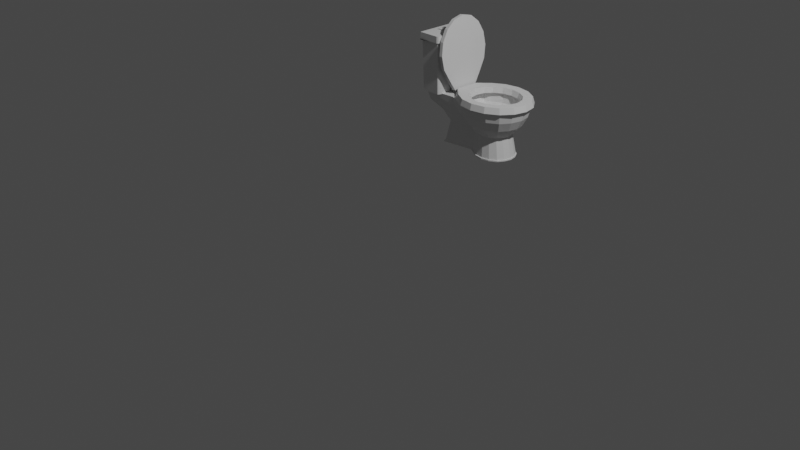 # Source: toilet.blend  (saved by Blender 2.93.21; exported with 4.5.12 LTS)
import bpy
from mathutils import Matrix  # noqa: F401  (used for matrix-valued properties, if any)

bpy.ops.wm.read_factory_settings(use_empty=True)
scene = bpy.context.scene
scene.name = 'Scene'

# ---- collections
col_collection = bpy.data.collections.new('Collection'); scene.collection.children.link(col_collection)

# ---- materials (node trees are filled in below, after node groups)
mat_toilet_seat = bpy.data.materials.new('toilet-seat')
mat_toilet_seat.use_transparent_shadow = False
mat_toilet = bpy.data.materials.new('toilet')
mat_toilet.use_transparent_shadow = False
mat_toilet_water = bpy.data.materials.new('toilet-water')
mat_toilet_water.use_transparent_shadow = False

# ---- material node trees
mat_toilet_seat.use_nodes = True; mat_toilet_seat.node_tree.nodes.clear()
_N = mat_toilet_seat.node_tree.nodes; _L = mat_toilet_seat.node_tree.links
n0 = _N.new('ShaderNodeOutputMaterial'); n0.name = 'Material Output'; n0.location = (300, 300)
n1 = _N.new('ShaderNodeBsdfPrincipled'); n1.name = 'Principled BSDF'; n1.location = (10, 300)
n1.distribution = 'GGX'
n1.subsurface_method = 'BURLEY'
n1.inputs[0].default_value = (0.2299, 0.2299, 0.2299, 1.0)
n1.inputs[2].default_value = 1.0
n1.inputs[3].default_value = 1.45
n1.inputs[27].default_value = (0.0, 0.0, 0.0, 1.0)
n1.inputs[28].default_value = 1.0
_L.new(n1.outputs[0], n0.inputs[0])
n0.is_active_output = True
mat_toilet.use_nodes = True; mat_toilet.node_tree.nodes.clear()
_N = mat_toilet.node_tree.nodes; _L = mat_toilet.node_tree.links
n0 = _N.new('ShaderNodeOutputMaterial'); n0.name = 'Material Output'; n0.location = (300, 300)
n1 = _N.new('ShaderNodeBsdfPrincipled'); n1.name = 'Principled BSDF'; n1.location = (10, 300)
n1.distribution = 'GGX'
n1.subsurface_method = 'BURLEY'
n1.inputs[2].default_value = 1.0
n1.inputs[3].default_value = 1.45
n1.inputs[27].default_value = (0.0, 0.0, 0.0, 1.0)
n1.inputs[28].default_value = 1.0
_L.new(n1.outputs[0], n0.inputs[0])
n0.is_active_output = True
mat_toilet_water.use_nodes = True; mat_toilet_water.node_tree.nodes.clear()
_N = mat_toilet_water.node_tree.nodes; _L = mat_toilet_water.node_tree.links
n0 = _N.new('ShaderNodeBsdfPrincipled'); n0.name = 'Principled BSDF'; n0.location = (10, 300)
n0.distribution = 'GGX'
n0.subsurface_method = 'BURLEY'
n0.inputs[0].default_value = (0.2412, 0.2178, 0.203, 1.0)
n0.inputs[2].default_value = 1.0
n0.inputs[3].default_value = 1.45
n0.inputs[27].default_value = (0.0, 0.0, 0.0, 1.0)
n0.inputs[28].default_value = 1.0
n1 = _N.new('ShaderNodeOutputMaterial'); n1.name = 'Material Output'; n1.location = (300, 300)
_L.new(n0.outputs[0], n1.inputs[0])
n1.is_active_output = True

# ---- world
world_world = bpy.data.worlds.new('World'); scene.world = world_world
world_world.use_nodes = True; world_world.node_tree.nodes.clear()
_N = world_world.node_tree.nodes; _L = world_world.node_tree.links
n0 = _N.new('ShaderNodeOutputWorld'); n0.name = 'World Output'; n0.location = (300, 300)
n1 = _N.new('ShaderNodeBackground'); n1.name = 'Background'; n1.location = (10, 300)
n1.inputs[0].default_value = (0.05088, 0.05088, 0.05088, 1.0)
_L.new(n1.outputs[0], n0.inputs[0])
n0.is_active_output = True
world_world.color = (0.05088, 0.05088, 0.05088)
world_world.use_sun_shadow = False
world_world.sun_shadow_jitter_overblur = 0.0

# ---- cameras
cam_camera = bpy.data.cameras.new('Camera')
cam_camera.clip_end = 100.0
cam_camera.ortho_scale = 7.314

# ---- lights
light_light = bpy.data.lights.new('Light', 'POINT')
light_light.transmission_factor = 0.0
light_light.energy = 1000.0
light_light.shadow_soft_size = 0.1
light_light.shadow_maximum_resolution = 0.006
light_light.use_absolute_resolution = True

# ---- meshes
me_cube_004 = bpy.data.meshes.new('Cube.004')
me_cube_004.from_pydata([(-1.0, -1.0, -1.0), (-1.0, -1.0, 1.0), (-1.0, 1.0, -1.0), (-1.0, 1.0, 1.0), (1.0, -1.0, -1.0), (1.0, -1.0, 1.0), (1.0, 1.0, -1.0), (1.0, 1.0, 1.0), (-1.0, 1.579, -1.0), (-1.0, 1.579, 1.0), (-1.0, 14.6, -1.0), (-1.0, 14.6, 1.0), (1.0, 1.579, -1.0), (1.0, 1.579, 1.0), (1.0, 14.6, -1.0), (1.0, 14.6, 1.0), (-10.67, 0.0681, 30.3), (-10.67, 0.0681, 32.63), (-10.67, 6.449, 30.3), (-10.67, 6.449, 32.63), (-8.949, 0.0681, 30.3), (-8.949, 0.0681, 32.63), (-8.949, 6.449, 30.3), (-8.949, 6.449, 32.63), (-10.67, 3.259, 30.3), (-10.67, 3.259, 32.63), (-8.949, 3.259, 30.3), (-8.949, 3.259, 32.63), (-12.27, -9.777, -2.008), (-12.58, -11.15, 28.03), (-12.27, 25.95, -2.008), (-12.58, 27.33, 28.03), (-4.327, -5.538, -2.008), (-5.16, -9.968, -2.008), (-4.343, -6.362, -2.008), (-4.39, -7.163, -2.008), (-4.467, -7.911, -2.008), (-4.571, -8.576, -2.008), (-4.697, -9.133, -2.008), (-4.841, -9.561, -2.008), (-4.998, -9.843, -2.008), (-4.854, -11.34, 28.03), (-4.02, -6.912, 28.03), (-4.692, -11.22, 28.03), (-4.535, -10.94, 28.03), (-4.391, -10.51, 28.03), (-4.265, -9.951, 28.03), (-4.161, -9.286, 28.03), (-4.084, -8.538, 28.03), (-4.036, -7.737, 28.03), (-5.16, 26.15, -2.008), (-4.327, 21.72, -2.008), (-4.998, 26.02, -2.008), (-4.841, 25.74, -2.008), (-4.697, 25.31, -2.008), (-4.571, 24.75, -2.008), (-4.467, 24.09, -2.008), (-4.39, 23.34, -2.008), (-4.343, 22.54, -2.008), (-4.02, 23.09, 28.03), (-4.854, 27.52, 28.03), (-4.036, 23.91, 28.03), (-4.084, 24.72, 28.03), (-4.161, 25.46, 28.03), (-4.265, 26.13, 28.03), (-4.391, 26.69, 28.03), (-4.535, 27.11, 28.03), (-4.692, 27.39, 28.03), (-12.58, -13.45, 28.03), (-12.58, 29.62, 28.03), (-4.036, 23.91, 28.03), (-4.02, 23.09, 28.03), (-4.084, 24.72, 28.03), (-4.161, 25.46, 28.03), (-4.265, 26.13, 28.03), (-4.391, 26.69, 28.03), (-4.535, 27.11, 28.03), (-4.692, 27.39, 28.03), (-4.854, 27.52, 28.03), (-4.692, -11.22, 28.03), (-4.854, -11.34, 28.03), (-4.535, -10.94, 28.03), (-4.391, -10.51, 28.03), (-4.265, -9.951, 28.03), (-4.161, -9.286, 28.03), (-4.084, -8.538, 28.03), (-4.036, -7.737, 28.03), (-4.02, -6.912, 28.03), (-13.07, -12.14, 28.03), (-13.07, 28.32, 28.03), (-3.657, 24.72, 28.03), (-3.639, 23.86, 28.03), (-3.71, 25.57, 28.03), (-3.796, 26.35, 28.03), (-3.912, 27.05, 28.03), (-4.053, 27.64, 28.03), (-4.31, 28.09, 28.03), (-4.577, 28.38, 28.03), (-4.759, 28.51, 28.03), (-4.577, -12.2, 28.03), (-4.759, -12.34, 28.03), (-4.31, -11.91, 28.03), (-4.053, -11.46, 28.03), (-3.912, -10.87, 28.03), (-3.796, -10.17, 28.03), (-3.71, -9.389, 28.03), (-3.657, -8.546, 28.03), (-3.639, -7.68, 28.03), (-13.07, -12.14, 31.94), (-13.07, 28.32, 31.94), (-3.657, 24.72, 31.94), (-3.639, 23.86, 31.94), (-3.71, 25.57, 31.94), (-3.796, 26.35, 31.94), (-3.912, 27.05, 31.94), (-4.053, 27.64, 31.94), (-4.31, 28.09, 31.94), (-4.577, 28.38, 31.94), (-4.759, 28.51, 31.94), (-4.577, -12.2, 31.94), (-4.759, -12.34, 31.94), (-4.31, -11.91, 31.94), (-4.053, -11.46, 31.94), (-3.912, -10.87, 31.94), (-3.796, -10.17, 31.94), (-3.71, -9.389, 31.94), (-3.657, -8.546, 31.94), (-3.639, -7.68, 31.94), (-10.67, 9.607, 30.3), (-10.67, 9.607, 32.63), (-10.67, 15.99, 30.3), (-10.67, 15.99, 32.63), (-8.949, 9.607, 30.3), (-8.949, 9.607, 32.63), (-8.949, 15.99, 30.3), (-8.949, 15.99, 32.63), (14.95, 19.63, -19.92), (15.2, 25.77, -1.724), (17.62, 18.75, -19.92), (19.29, 24.43, -1.724), (19.89, 16.25, -19.92), (22.69, 20.67, -1.724), (21.07, 12.5, -19.92), (24.74, 14.99, -1.724), (21.6, 8.089, -19.92), (25.57, 8.089, -1.724), (21.07, 3.673, -19.92), (24.74, 1.186, -1.724), (19.89, -0.06989, -19.92), (22.69, -4.494, -1.724), (17.62, -2.571, -19.92), (19.29, -8.25, -1.724), (14.95, -3.449, -19.92), (15.2, -9.596, -1.724), (12.28, -2.571, -19.92), (10.88, -8.177, -1.724), (9.576, -0.0699, -19.92), (4.886, -3.418, -1.724), (7.236, 2.812, -19.92), (3.539, -2.519, -1.724), (1.942, 8.089, -1.724), (7.236, 13.37, -19.92), (3.539, 18.7, -1.724), (9.576, 16.25, -19.92), (4.886, 19.6, -1.724), (12.28, 18.75, -19.92), (10.88, 24.35, -1.724), (15.2, 25.95, -13.53), (19.33, 24.59, -13.53), (22.83, 20.72, -13.53), (24.85, 14.92, -13.53), (25.67, 8.089, -13.53), (24.85, 1.255, -13.53), (22.83, -4.539, -13.53), (19.33, -8.41, -13.53), (15.2, -9.77, -13.53), (11.06, -8.41, -13.53), (5.97, -3.558, -13.53), (3.478, -0.07896, -13.53), (3.478, 16.26, -13.53), (5.97, 19.74, -13.53), (11.06, 24.59, -13.53), (15.66, 21.38, -31.68), (18.74, 20.37, -31.68), (21.34, 17.48, -31.68), (22.76, 13.17, -31.68), (23.37, 8.089, -31.68), (22.76, 3.004, -31.68), (21.34, -1.307, -31.68), (18.74, -4.187, -31.68), (15.66, -5.199, -31.68), (12.58, -4.187, -31.68), (9.977, -1.307, -31.68), (7.174, 2.012, -31.57), (7.174, 14.17, -31.57), (9.977, 17.48, -31.68), (12.58, 20.37, -31.68), (15.2, 29.33, -7.879), (20.11, 27.72, -7.879), (24.28, 23.11, -7.879), (26.74, 16.22, -7.879), (27.72, 8.089, -7.879), (26.74, -0.04135, -7.879), (24.28, -6.934, -7.879), (20.11, -11.54, -7.879), (15.2, -13.16, -7.879), (10.28, -11.54, -7.879), (4.348, -6.934, -7.879), (1.844, -5.249, -7.879), (1.844, 21.43, -7.879), (4.348, 23.11, -7.879), (10.28, 27.72, -7.879), (-7.241, -0.07896, -13.53), (-4.715, 2.812, -19.92), (-4.263, 8.089, -19.92), (-13.18, 8.089, -1.724), (-12.04, -7.541, -1.724), (-8.063, 8.089, -13.53), (-4.715, 13.37, -19.92), (-12.04, 23.72, -1.724), (-7.241, 16.26, -13.53), (-10.94, -5.249, -7.879), (-11.92, 8.089, -7.879), (-10.94, 21.43, -7.879), (-5.384, -0.2934, -31.01), (-6.227, 8.089, -31.01), (-5.384, 16.47, -31.01), (15.59, 22.02, -31.8), (18.81, 20.96, -31.8), (21.55, 17.94, -31.8), (23.05, 13.42, -31.8), (23.69, 8.089, -31.8), (23.05, 2.758, -31.8), (21.55, -1.761, -31.8), (18.81, -4.781, -31.8), (15.59, -5.841, -31.8), (12.36, -4.781, -31.8), (9.631, -1.761, -31.8), (6.753, 1.718, -31.8), (6.753, 14.46, -31.8), (9.631, 17.94, -31.8), (12.36, 20.96, -31.8), (15.59, 22.02, -32.52), (18.81, 20.96, -32.52), (21.55, 17.94, -32.52), (23.05, 13.42, -32.52), (23.69, 8.089, -32.52), (23.05, 2.758, -32.52), (21.55, -1.761, -32.52), (18.81, -4.781, -32.52), (15.59, -5.841, -32.52), (12.36, -4.781, -32.52), (9.631, -1.761, -32.52), (6.753, 1.718, -32.52), (7.364, 8.089, -32.52), (6.753, 14.46, -32.52), (9.631, 17.94, -32.52), (12.36, 20.96, -32.52), (6.753, 1.718, -31.8), (6.112, 8.089, -31.53), (6.753, 14.46, -31.8), (6.753, 1.718, -32.52), (6.112, 8.089, -32.52), (6.753, 14.46, -32.52), (-5.826, -1.098, -31.8), (-6.467, 8.089, -31.8), (-5.826, 17.28, -31.8), (-5.826, -1.098, -32.52), (-6.467, 8.089, -32.52), (-5.826, 17.28, -32.52), (20.5, 29.27, -1.724), (15.2, 31.01, -1.724), (25.0, 24.3, -1.724), (27.68, 16.86, -1.724), (28.73, 8.089, -1.724), (27.68, -0.683, -1.724), (25.0, -8.119, -1.724), (20.5, -13.09, -1.724), (15.2, -14.83, -1.724), (9.891, -13.09, -1.724), (3.631, -8.119, -1.724), (0.9069, -6.302, -1.724), (-1.259, 8.089, -1.724), (0.9069, 22.48, -1.724), (3.631, 24.3, -1.724), (9.891, 29.27, -1.724), (16.64, 15.61, -11.23), (14.75, 16.23, -11.23), (18.2, 13.88, -11.23), (19.14, 11.27, -11.23), (19.53, 8.089, -11.23), (19.14, 4.91, -11.23), (18.2, 2.294, -11.23), (16.64, 0.5643, -11.23), (14.75, -0.05565, -11.23), (12.76, 0.5978, -11.23), (10.0, 2.79, -11.23), (9.383, 3.203, -11.23), (8.647, 8.089, -11.23), (9.383, 12.97, -11.23), (10.0, 13.39, -11.23), (12.76, 15.58, -11.23), (23.63, 1.923, -7.21), (21.8, -3.149, -7.21), (4.697, 17.56, -7.21), (5.899, 18.37, -7.21), (18.76, -6.504, -7.21), (11.25, 22.62, -7.21), (15.11, -7.706, -7.21), (15.11, 23.88, -7.21), (18.76, 22.68, -7.21), (11.25, -6.439, -7.21), (21.8, 19.33, -7.21), (5.899, -2.188, -7.21), (23.63, 14.25, -7.21), (4.697, -1.386, -7.21), (24.37, 8.089, -7.21), (3.27, 8.089, -7.21), (14.8, 31.35, 1.757), (20.26, 29.58, 1.757), (24.89, 24.54, 1.757), (27.98, 16.99, 1.757), (29.07, 8.089, 1.757), (27.98, -0.8131, 1.757), (24.89, -8.36, 1.757), (20.26, -13.4, 1.757), (14.8, -15.17, 1.757), (9.337, -13.4, 1.757), (4.707, -8.36, 1.757), (0.5606, -0.8131, 1.757), (0.5727, 8.089, 1.757), (0.5606, 16.99, 1.757), (4.707, 24.54, 1.757), (9.337, 29.58, 1.757), (18.82, 23.86, 1.537), (14.82, 25.16, 1.537), (22.22, 20.16, 1.537), (24.49, 14.62, 1.537), (25.29, 8.089, 1.537), (24.49, 1.557, 1.537), (22.22, -3.981, 1.537), (18.82, -7.681, 1.537), (14.82, -8.98, 1.537), (10.81, -7.681, 1.537), (7.465, -4.039, 1.537), (5.386, 1.454, 1.537), (4.576, 8.089, 1.537), (5.386, 14.72, 1.537), (7.465, 20.22, 1.537), (10.81, 23.86, 1.537), (14.81, 32.55, -1.774), (20.55, 30.68, -1.774), (25.42, 25.38, -1.774), (28.68, 17.45, -1.774), (29.82, 8.089, -1.774), (28.68, -1.271, -1.774), (25.42, -9.205, -1.774), (20.55, -14.51, -1.774), (14.81, -16.37, -1.774), (9.07, -14.51, -1.774), (4.202, -9.205, -1.774), (-0.195, -1.271, -1.774), (-0.1823, 8.089, -1.774), (-0.195, 17.45, -1.774), (4.202, 25.38, -1.774), (9.07, 30.68, -1.774), (18.45, 22.37, -1.554), (14.82, 23.55, -1.554), (21.53, 19.02, -1.554), (23.58, 14.0, -1.554), (24.31, 8.089, -1.554), (23.58, 2.173, -1.554), (21.53, -2.842, -1.554), (18.45, -6.194, -1.554), (14.82, -7.37, -1.554), (11.19, -6.194, -1.554), (8.163, -2.896, -1.554), (6.28, 2.08, -1.554), (5.547, 8.089, -1.554), (6.28, 14.1, -1.554), (8.163, 19.07, -1.554), (11.19, 22.37, -1.554), (-2.805, 29.05, 21.44), (-3.206, 27.45, 29.11), (-3.545, 22.91, 35.62), (-3.772, 16.11, 39.96), (-3.852, 8.089, 41.49), (-3.772, 0.06746, 39.96), (-3.545, -6.733, 35.62), (-3.206, -11.28, 29.11), (-2.805, -12.87, 21.44), (-2.405, -11.28, 13.77), (-2.065, -6.733, 7.262), (-1.708, -1.627, 0.4175), (-1.708, 17.8, 0.4175), (-2.065, 22.91, 7.262), (-2.405, 27.45, 13.77), (-1.464, 29.05, 21.6), (-1.865, 27.45, 29.27), (-2.204, 22.91, 35.78), (-2.431, 16.11, 40.12), (-2.511, 8.089, 41.65), (-2.431, 0.06746, 40.12), (-2.204, -6.733, 35.78), (-1.865, -11.28, 29.27), (-1.464, -12.87, 21.6), (-1.064, -11.28, 13.93), (-0.7244, -6.733, 7.422), (-0.3672, -1.627, 0.5777), (-0.3672, 17.8, 0.5777), (-0.7244, 22.91, 7.422), (-1.064, 27.45, 13.93), (-1.0, 15.07, -1.0), (-1.0, 15.07, 1.0), (-1.0, 17.07, -1.0), (-1.0, 17.07, 1.0), (1.0, 15.07, -1.0), (1.0, 15.07, 1.0), (1.0, 17.07, -1.0), (1.0, 17.07, 1.0)], [], [(0, 1, 3, 2), (2, 3, 7, 6), (6, 7, 5, 4), (4, 5, 1, 0), (2, 6, 4, 0), (7, 3, 1, 5), (8, 9, 11, 10), (10, 11, 15, 14), (14, 15, 13, 12), (12, 13, 9, 8), (10, 14, 12, 8), (15, 11, 9, 13), (24, 25, 19, 18), (18, 19, 23, 22), (26, 27, 21, 20), (20, 21, 17, 16), (24, 26, 20, 16), (27, 25, 17, 21), (23, 19, 25, 27), (18, 22, 26, 24), (22, 23, 27, 26), (16, 17, 25, 24), (28, 29, 31, 30), (33, 41, 29, 28), (47, 48, 85, 84), (51, 59, 42, 32), (30, 31, 60, 50), (59, 51, 58, 61), (61, 58, 57, 62), (62, 57, 56, 63), (63, 56, 55, 64), (64, 55, 54, 65), (65, 54, 53, 66), (66, 53, 52, 67), (67, 52, 50, 60), (41, 33, 40, 43), (43, 40, 39, 44), (44, 39, 38, 45), (45, 38, 37, 46), (46, 37, 36, 47), (47, 36, 35, 48), (48, 35, 34, 49), (49, 34, 32, 42), (30, 50, 52, 53, 54, 55, 56, 57, 58, 51, 32, 34, 35, 36, 37, 38, 39, 40, 33, 28), (81, 82, 102, 101), (61, 62, 72, 70), (66, 67, 77, 76), (31, 29, 68, 69), (45, 46, 83, 82), (64, 65, 75, 74), (43, 44, 81, 79), (48, 49, 86, 85), (62, 63, 73, 72), (67, 60, 78, 77), (59, 61, 70, 71), (46, 47, 84, 83), (42, 59, 71, 87), (65, 66, 76, 75), (29, 41, 80, 68), (44, 45, 82, 81), (49, 42, 87, 86), (63, 64, 74, 73), (41, 43, 79, 80), (60, 31, 69, 78), (104, 105, 125, 124), (73, 74, 94, 93), (78, 69, 89, 98), (82, 83, 103, 102), (74, 75, 95, 94), (83, 84, 104, 103), (75, 76, 96, 95), (84, 85, 105, 104), (76, 77, 97, 96), (69, 68, 88, 89), (85, 86, 106, 105), (77, 78, 98, 97), (71, 70, 90, 91), (86, 87, 107, 106), (80, 79, 99, 100), (70, 72, 92, 90), (87, 71, 91, 107), (79, 81, 101, 99), (72, 73, 93, 92), (68, 80, 100, 88), (111, 110, 112, 113, 114, 115, 116, 117, 118, 109, 108, 120, 119, 121, 122, 123, 124, 125, 126, 127), (96, 97, 117, 116), (89, 88, 108, 109), (105, 106, 126, 125), (97, 98, 118, 117), (91, 90, 110, 111), (106, 107, 127, 126), (100, 99, 119, 120), (90, 92, 112, 110), (107, 91, 111, 127), (99, 101, 121, 119), (92, 93, 113, 112), (88, 100, 120, 108), (101, 102, 122, 121), (93, 94, 114, 113), (98, 89, 109, 118), (102, 103, 123, 122), (94, 95, 115, 114), (103, 104, 124, 123), (95, 96, 116, 115), (128, 129, 131, 130), (130, 131, 135, 134), (134, 135, 133, 132), (132, 133, 129, 128), (130, 134, 132, 128), (135, 131, 129, 133), (197, 271, 270, 198), (198, 270, 272, 199), (199, 272, 273, 200), (200, 273, 274, 201), (201, 274, 275, 202), (202, 275, 276, 203), (203, 276, 277, 204), (204, 277, 278, 205), (205, 278, 279, 206), (206, 279, 280, 207), (207, 280, 281, 208), (179, 161, 218, 220), (161, 194, 226, 218), (209, 283, 284, 210), (303, 302, 291, 292), (210, 284, 285, 211), (211, 285, 271, 197), (146, 148, 188, 187), (165, 181, 167, 136), (163, 180, 181, 165), (161, 179, 180, 163), (178, 208, 221, 212), (281, 282, 215, 216), (156, 177, 178, 158), (154, 176, 177, 156), (152, 175, 176, 154), (150, 174, 175, 152), (148, 173, 174, 150), (146, 172, 173, 148), (144, 171, 172, 146), (142, 170, 171, 144), (140, 169, 170, 142), (138, 168, 169, 140), (136, 167, 168, 138), (156, 158, 193, 192), (165, 136, 182, 196), (142, 144, 186, 185), (152, 154, 191, 190), (161, 163, 195, 194), (138, 140, 184, 183), (148, 150, 189, 188), (282, 283, 219, 215), (144, 146, 187, 186), (154, 156, 192, 191), (163, 165, 196, 195), (140, 142, 185, 184), (150, 152, 190, 189), (136, 138, 183, 182), (208, 281, 216, 221), (181, 211, 197, 167), (180, 210, 211, 181), (179, 209, 210, 180), (209, 179, 220, 223), (177, 207, 208, 178), (176, 206, 207, 177), (175, 205, 206, 176), (174, 204, 205, 175), (173, 203, 204, 174), (172, 202, 203, 173), (171, 201, 202, 172), (170, 200, 201, 171), (169, 199, 200, 170), (168, 198, 199, 169), (167, 197, 198, 168), (221, 216, 215, 222), (222, 215, 219, 223), (214, 217, 220, 218), (213, 212, 217, 214), (213, 214, 225, 224), (214, 218, 226, 225), (217, 222, 223, 220), (212, 221, 222, 217), (158, 178, 212, 213), (283, 209, 223, 219), (193, 158, 213, 224), (232, 233, 248, 247), (187, 188, 233, 232), (194, 195, 240, 239), (188, 189, 234, 233), (195, 196, 241, 240), (189, 190, 235, 234), (182, 183, 228, 227), (196, 182, 227, 241), (190, 191, 236, 235), (183, 184, 229, 228), (191, 192, 237, 236), (184, 185, 230, 229), (192, 193, 238, 237), (185, 186, 231, 230), (186, 187, 232, 231), (242, 243, 244, 245, 246, 247, 248, 249, 250, 251, 252, 253, 254, 255, 256, 257), (239, 240, 256, 255), (233, 234, 249, 248), (240, 241, 257, 256), (234, 235, 250, 249), (227, 228, 243, 242), (241, 227, 242, 257), (235, 236, 251, 250), (228, 229, 244, 243), (236, 237, 252, 251), (229, 230, 245, 244), (237, 238, 253, 252), (230, 231, 246, 245), (231, 232, 247, 246), (158, 161, 194, 193), (225, 226, 194, 193, 224), (259, 260, 266, 265), (255, 254, 262, 263), (254, 253, 261, 262), (264, 265, 268, 267), (265, 266, 269, 268), (262, 261, 267, 268), (258, 259, 265, 264), (263, 262, 268, 269), (239, 255, 263, 269, 266, 260), (258, 264, 267, 261, 253, 238), (258, 193, 224, 264), (224, 264, 265, 225), (225, 265, 266, 226), (266, 226, 194, 239, 260), (137, 139, 270, 271), (139, 141, 272, 270), (141, 143, 273, 272), (143, 145, 274, 273), (145, 147, 275, 274), (147, 149, 276, 275), (149, 151, 277, 276), (151, 153, 278, 277), (153, 155, 279, 278), (155, 157, 280, 279), (157, 159, 281, 280), (159, 160, 282, 281), (160, 162, 283, 282), (162, 164, 284, 283), (164, 166, 285, 284), (166, 137, 271, 285), (286, 287, 301, 300, 299, 298, 297, 296, 295, 294, 293, 292, 291, 290, 289, 288), (305, 304, 299, 300), (306, 303, 292, 293), (307, 305, 300, 301), (308, 306, 293, 294), (310, 309, 287, 286), (309, 307, 301, 287), (311, 308, 294, 295), (312, 310, 286, 288), (313, 311, 295, 296), (314, 312, 288, 289), (315, 313, 296, 297), (316, 314, 289, 290), (317, 315, 297, 298), (302, 316, 290, 291), (304, 317, 298, 299), (162, 160, 317, 304), (147, 145, 316, 302), (160, 159, 315, 317), (145, 143, 314, 316), (159, 157, 313, 315), (143, 141, 312, 314), (157, 155, 311, 313), (141, 139, 310, 312), (155, 153, 308, 311), (137, 166, 307, 309), (139, 137, 309, 310), (153, 151, 306, 308), (166, 164, 305, 307), (151, 149, 303, 306), (164, 162, 304, 305), (149, 147, 302, 303), (335, 334, 319, 318), (334, 336, 320, 319), (336, 337, 321, 320), (337, 338, 322, 321), (338, 339, 323, 322), (339, 340, 324, 323), (340, 341, 325, 324), (341, 342, 326, 325), (342, 343, 327, 326), (343, 344, 328, 327), (344, 345, 329, 328), (345, 346, 330, 329), (346, 347, 331, 330), (347, 348, 332, 331), (348, 349, 333, 332), (349, 335, 318, 333), (367, 350, 351, 366), (366, 351, 352, 368), (368, 352, 353, 369), (369, 353, 354, 370), (370, 354, 355, 371), (371, 355, 356, 372), (372, 356, 357, 373), (373, 357, 358, 374), (374, 358, 359, 375), (375, 359, 360, 376), (376, 360, 361, 377), (377, 361, 362, 378), (378, 362, 363, 379), (379, 363, 364, 380), (380, 364, 365, 381), (381, 365, 350, 367), (334, 335, 367, 366), (336, 334, 366, 368), (337, 336, 368, 369), (338, 337, 369, 370), (339, 338, 370, 371), (340, 339, 371, 372), (341, 340, 372, 373), (342, 341, 373, 374), (343, 342, 374, 375), (344, 343, 375, 376), (345, 344, 376, 377), (346, 345, 377, 378), (347, 346, 378, 379), (348, 347, 379, 380), (349, 348, 380, 381), (335, 349, 381, 367), (318, 319, 351, 350), (319, 320, 352, 351), (320, 321, 353, 352), (321, 322, 354, 353), (322, 323, 355, 354), (323, 324, 356, 355), (324, 325, 357, 356), (325, 326, 358, 357), (326, 327, 359, 358), (327, 328, 360, 359), (328, 329, 361, 360), (329, 330, 362, 361), (330, 331, 363, 362), (331, 332, 364, 363), (332, 333, 365, 364), (333, 318, 350, 365), (383, 382, 396, 395, 394, 393, 392, 391, 390, 389, 388, 387, 386, 385, 384), (398, 399, 400, 401, 402, 403, 404, 405, 406, 407, 408, 409, 410, 411, 397), (382, 383, 398, 397), (383, 384, 399, 398), (384, 385, 400, 399), (385, 386, 401, 400), (386, 387, 402, 401), (387, 388, 403, 402), (388, 389, 404, 403), (389, 390, 405, 404), (390, 391, 406, 405), (391, 392, 407, 406), (392, 393, 408, 407), (394, 395, 410, 409), (395, 396, 411, 410), (396, 382, 397, 411), (393, 394, 409, 408), (412, 413, 415, 414), (414, 415, 419, 418), (418, 419, 417, 416), (416, 417, 413, 412), (414, 418, 416, 412), (419, 415, 413, 417)])
me_cube_004.polygons.foreach_set('material_index', [0, 0, 0, 0, 0, 0, 0, 0, 0, 0, 0, 0, 0, 0, 1, 1, 1, 1, 0, 0, 0, 1, 1, 1, 1, 1, 1, 1, 1, 1, 1, 1, 1, 1, 1, 1, 1, 1, 1, 1, 1, 1, 1, 1, 1, 1, 1, 1, 1, 1, 1, 1, 1, 1, 1, 1, 1, 1, 1, 1, 1, 1, 1, 1, 1, 1, 1, 1, 1, 1, 1, 1, 1, 1, 1, 1, 1, 1, 1, 1, 1, 1, 1, 1, 1, 1, 1, 1, 1, 1, 1, 1, 1, 1, 1, 1, 1, 1, 1, 1, 1, 1, 1, 1, 0, 0, 0, 0, 0, 0, 1, 1, 1, 1, 1, 1, 1, 1, 1, 1, 1, 1, 1, 1, 1, 1, 1, 1, 1, 1, 1, 1, 1, 1, 1, 1, 1, 1, 1, 1, 1, 1, 1, 1, 1, 1, 1, 1, 1, 1, 1, 1, 1, 1, 1, 1, 1, 1, 1, 1, 1, 1, 1, 1, 1, 1, 1, 1, 1, 1, 1, 1, 1, 1, 1, 1, 1, 1, 1, 1, 1, 1, 1, 1, 1, 1, 1, 1, 1, 1, 1, 1, 1, 1, 1, 1, 1, 1, 1, 1, 1, 1, 1, 1, 1, 1, 1, 1, 1, 1, 1, 1, 1, 1, 1, 1, 1, 1, 1, 1, 1, 1, 1, 1, 1, 1, 1, 1, 1, 1, 1, 1, 1, 1, 1, 1, 1, 1, 1, 1, 1, 1, 1, 1, 1, 1, 2, 1, 1, 1, 1, 1, 1, 1, 1, 1, 1, 1, 1, 1, 1, 1, 1, 1, 1, 1, 1, 1, 1, 1, 1, 1, 1, 1, 1, 1, 1, 1, 1, 1, 1, 1, 1, 1, 1, 1, 1, 1, 1, 1, 1, 1, 1, 1, 1, 1, 1, 1, 1, 1, 1, 1, 1, 1, 1, 1, 1, 1, 1, 1, 1, 1, 1, 1, 1, 1, 1, 1, 1, 1, 1, 1, 1, 1, 1, 1, 1, 1, 1, 1, 1, 1, 1, 1, 1, 1, 1, 1, 1, 1, 1, 1, 1, 1, 1, 1, 1, 1, 1, 1, 1, 1, 1, 1, 1, 1, 1, 1, 1, 0, 0, 0, 0, 0, 0])
_uv = me_cube_004.uv_layers.new(name='UVMap')
_uv.uv.foreach_set('vector', [0.375, 0.0, 0.625, 0.0, 0.625, 0.25, 0.375, 0.25, 0.375, 0.25, 0.625, 0.25, 0.625, 0.5, 0.375, 0.5, 0.375, 0.5, 0.625, 0.5, 0.625, 0.75, 0.375, 0.75, 0.375, 0.75, 0.625, 0.75, 0.625, 1.0, 0.375, 1.0, 0.125, 0.5, 0.375, 0.5, 0.375, 0.75, 0.125, 0.75, 0.625, 0.5, 0.875, 0.5, 0.875, 0.75, 0.625, 0.75, 0.375, 0.0, 0.625, 0.0, 0.625, 0.25, 0.375, 0.25, 0.375, 0.25, 0.625, 0.25, 0.625, 0.5, 0.375, 0.5, 0.375, 0.5, 0.625, 0.5, 0.625, 0.75, 0.375, 0.75, 0.375, 0.75, 0.625, 0.75, 0.625, 1.0, 0.375, 1.0, 0.125, 0.5, 0.375, 0.5, 0.375, 0.75, 0.125, 0.75, 0.625, 0.5, 0.875, 0.5, 0.875, 0.75, 0.625, 0.75, 0.375, 0.125, 0.625, 0.125, 0.625, 0.25, 0.375, 0.25, 0.375, 0.25, 0.625, 0.25, 0.625, 0.5, 0.375, 0.5, 0.375, 0.625, 0.625, 0.625, 0.625, 0.75, 0.375, 0.75, 0.375, 0.75, 0.625, 0.75, 0.625, 1.0, 0.375, 1.0, 0.125, 0.625, 0.375, 0.625, 0.375, 0.75, 0.125, 0.75, 0.625, 0.625, 0.875, 0.625, 0.875, 0.75, 0.625, 0.75, 0.625, 0.5, 0.875, 0.5, 0.875, 0.625, 0.625, 0.625, 0.125, 0.5, 0.375, 0.5, 0.375, 0.625, 0.125, 0.625, 0.375, 0.5, 0.625, 0.5, 0.625, 0.625, 0.375, 0.625, 0.375, 0.0, 0.625, 0.0, 0.625, 0.125, 0.375, 0.125, 0.375, 0.0, 0.625, 0.0, 0.625, 0.25, 0.375, 0.25, 0.375, 0.7762, 0.625, 0.7744, 0.625, 1.0, 0.375, 1.0, 0.6248, 0.7381, 0.6249, 0.7332, 0.6249, 0.7332, 0.6248, 0.7381, 0.375, 0.5295, 0.625, 0.5274, 0.625, 0.7226, 0.375, 0.7205, 0.375, 0.25, 0.625, 0.25, 0.625, 0.4756, 0.375, 0.4738, 0.625, 0.5274, 0.375, 0.5295, 0.375, 0.5237, 0.625, 0.522, 0.625, 0.522, 0.375, 0.5237, 0.3749, 0.5181, 0.6249, 0.5168, 0.6249, 0.5168, 0.3749, 0.5181, 0.3748, 0.5128, 0.6248, 0.5119, 0.6248, 0.5119, 0.3748, 0.5128, 0.375, 0.5, 0.6245, 0.5, 0.6245, 0.5, 0.375, 0.5, 0.3748, 0.4886, 0.6248, 0.4894, 0.6248, 0.4894, 0.3748, 0.4886, 0.3749, 0.4839, 0.6249, 0.4851, 0.6249, 0.4851, 0.3749, 0.4839, 0.375, 0.4789, 0.625, 0.4804, 0.625, 0.4804, 0.375, 0.4789, 0.375, 0.4738, 0.625, 0.4756, 0.625, 0.7744, 0.375, 0.7762, 0.375, 0.7711, 0.625, 0.7696, 0.625, 0.7696, 0.375, 0.7711, 0.3749, 0.7661, 0.6249, 0.7649, 0.6249, 0.7649, 0.3749, 0.7661, 0.3748, 0.7614, 0.6248, 0.7606, 0.6248, 0.7606, 0.3748, 0.7614, 0.375, 0.75, 0.6245, 0.75, 0.6245, 0.75, 0.375, 0.75, 0.3748, 0.7372, 0.6248, 0.7381, 0.6248, 0.7381, 0.3748, 0.7372, 0.3749, 0.7319, 0.6249, 0.7332, 0.6249, 0.7332, 0.3749, 0.7319, 0.375, 0.7263, 0.625, 0.728, 0.625, 0.728, 0.375, 0.7263, 0.375, 0.7205, 0.625, 0.7226, 0.125, 0.5, 0.3488, 0.5, 0.3539, 0.5005, 0.3588, 0.5022, 0.3633, 0.5048, 0.3673, 0.5084, 0.3706, 0.5129, 0.373, 0.5181, 0.3745, 0.5237, 0.375, 0.5295, 0.375, 0.7205, 0.3745, 0.7263, 0.373, 0.7319, 0.3706, 0.7371, 0.3673, 0.7416, 0.3633, 0.7452, 0.3588, 0.7478, 0.3539, 0.7495, 0.3488, 0.75, 0.125, 0.75, 0.6249, 0.7649, 0.6248, 0.7606, 0.6248, 0.7606, 0.6249, 0.7649, 0.625, 0.522, 0.6249, 0.5168, 0.6249, 0.5168, 0.625, 0.522, 0.6249, 0.4851, 0.625, 0.4804, 0.625, 0.4804, 0.6249, 0.4851, 0.625, 0.25, 0.625, 0.0, 0.625, 0.0, 0.625, 0.25, 0.6248, 0.7606, 0.6245, 0.75, 0.6245, 0.75, 0.6248, 0.7606, 0.6245, 0.5, 0.6248, 0.4894, 0.6248, 0.4894, 0.6245, 0.5, 0.625, 0.7696, 0.6249, 0.7649, 0.6249, 0.7649, 0.625, 0.7696, 0.6249, 0.7332, 0.625, 0.728, 0.625, 0.728, 0.6249, 0.7332, 0.6249, 0.5168, 0.6248, 0.5119, 0.6248, 0.5119, 0.6249, 0.5168, 0.625, 0.4804, 0.625, 0.4756, 0.625, 0.4756, 0.625, 0.4804, 0.625, 0.5274, 0.625, 0.522, 0.625, 0.522, 0.625, 0.5274, 0.6245, 0.75, 0.6248, 0.7381, 0.6248, 0.7381, 0.6245, 0.75, 0.625, 0.7226, 0.625, 0.5274, 0.625, 0.5274, 0.625, 0.7226, 0.6248, 0.4894, 0.6249, 0.4851, 0.6249, 0.4851, 0.6248, 0.4894, 0.625, 1.0, 0.625, 0.7744, 0.625, 0.7744, 0.625, 1.0, 0.6249, 0.7649, 0.6248, 0.7606, 0.6248, 0.7606, 0.6249, 0.7649, 0.625, 0.728, 0.625, 0.7226, 0.625, 0.7226, 0.625, 0.728, 0.6248, 0.5119, 0.6245, 0.5, 0.6245, 0.5, 0.6248, 0.5119, 0.625, 0.7744, 0.625, 0.7696, 0.625, 0.7696, 0.625, 0.7744, 0.625, 0.4756, 0.625, 0.25, 0.625, 0.25, 0.625, 0.4756, 0.6248, 0.7381, 0.6249, 0.7332, 0.6249, 0.7332, 0.6248, 0.7381, 0.6248, 0.5119, 0.6245, 0.5, 0.6245, 0.5, 0.6248, 0.5119, 0.625, 0.4756, 0.625, 0.25, 0.625, 0.25, 0.625, 0.4756, 0.6248, 0.7606, 0.6245, 0.75, 0.6245, 0.75, 0.6248, 0.7606, 0.6245, 0.5, 0.6248, 0.4894, 0.6248, 0.4894, 0.6245, 0.5, 0.6245, 0.75, 0.6248, 0.7381, 0.6248, 0.7381, 0.6245, 0.75, 0.6248, 0.4894, 0.6249, 0.4851, 0.6249, 0.4851, 0.6248, 0.4894, 0.6248, 0.7381, 0.6249, 0.7332, 0.6249, 0.7332, 0.6248, 0.7381, 0.6249, 0.4851, 0.625, 0.4804, 0.625, 0.4804, 0.6249, 0.4851, 0.625, 0.25, 0.625, 0.0, 0.625, 0.0, 0.625, 0.25, 0.6249, 0.7332, 0.625, 0.728, 0.625, 0.728, 0.6249, 0.7332, 0.625, 0.4804, 0.625, 0.4756, 0.625, 0.4756, 0.625, 0.4804, 0.625, 0.5274, 0.625, 0.522, 0.625, 0.522, 0.625, 0.5274, 0.625, 0.728, 0.625, 0.7226, 0.625, 0.7226, 0.625, 0.728, 0.625, 0.7744, 0.625, 0.7696, 0.625, 0.7696, 0.625, 0.7744, 0.625, 0.522, 0.6249, 0.5168, 0.6249, 0.5168, 0.625, 0.522, 0.625, 0.7226, 0.625, 0.5274, 0.625, 0.5274, 0.625, 0.7226, 0.625, 0.7696, 0.6249, 0.7649, 0.6249, 0.7649, 0.625, 0.7696, 0.6249, 0.5168, 0.6248, 0.5119, 0.6248, 0.5119, 0.6249, 0.5168, 0.625, 1.0, 0.625, 0.7744, 0.625, 0.7744, 0.625, 1.0, 0.625, 0.5274, 0.6255, 0.522, 0.6269, 0.5168, 0.6291, 0.512, 0.6321, 0.5078, 0.6358, 0.5045, 0.64, 0.502, 0.6446, 0.5005, 0.6494, 0.5, 0.875, 0.5, 0.875, 0.75, 0.6494, 0.75, 0.6446, 0.7495, 0.64, 0.748, 0.6358, 0.7455, 0.6321, 0.7422, 0.6291, 0.738, 0.6269, 0.7332, 0.6255, 0.728, 0.625, 0.7226, 0.6249, 0.4851, 0.625, 0.4804, 0.625, 0.4804, 0.6249, 0.4851, 0.625, 0.25, 0.625, 0.0, 0.625, 0.0, 0.625, 0.25, 0.6249, 0.7332, 0.625, 0.728, 0.625, 0.728, 0.6249, 0.7332, 0.625, 0.4804, 0.625, 0.4756, 0.625, 0.4756, 0.625, 0.4804, 0.625, 0.5274, 0.625, 0.522, 0.625, 0.522, 0.625, 0.5274, 0.625, 0.728, 0.625, 0.7226, 0.625, 0.7226, 0.625, 0.728, 0.625, 0.7744, 0.625, 0.7696, 0.625, 0.7696, 0.625, 0.7744, 0.625, 0.522, 0.6249, 0.5168, 0.6249, 0.5168, 0.625, 0.522, 0.625, 0.7226, 0.625, 0.5274, 0.625, 0.5274, 0.625, 0.7226, 0.625, 0.7696, 0.6249, 0.7649, 0.6249, 0.7649, 0.625, 0.7696, 0.6249, 0.5168, 0.6248, 0.5119, 0.6248, 0.5119, 0.6249, 0.5168, 0.625, 1.0, 0.625, 0.7744, 0.625, 0.7744, 0.625, 1.0, 0.6249, 0.7649, 0.6248, 0.7606, 0.6248, 0.7606, 0.6249, 0.7649, 0.6248, 0.5119, 0.6245, 0.5, 0.6245, 0.5, 0.6248, 0.5119, 0.625, 0.4756, 0.625, 0.25, 0.625, 0.25, 0.625, 0.4756, 0.6248, 0.7606, 0.6245, 0.75, 0.6245, 0.75, 0.6248, 0.7606, 0.6245, 0.5, 0.6248, 0.4894, 0.6248, 0.4894, 0.6245, 0.5, 0.6245, 0.75, 0.6248, 0.7381, 0.6248, 0.7381, 0.6245, 0.75, 0.6248, 0.4894, 0.6249, 0.4851, 0.6249, 0.4851, 0.6248, 0.4894, 0.375, 0.0, 0.625, 0.0, 0.625, 0.25, 0.375, 0.25, 0.375, 0.25, 0.625, 0.25, 0.625, 0.5, 0.375, 0.5, 0.375, 0.5, 0.625, 0.5, 0.625, 0.75, 0.375, 0.75, 0.375, 0.75, 0.625, 0.75, 0.625, 1.0, 0.375, 1.0, 0.125, 0.5, 0.375, 0.5, 0.375, 0.75, 0.125, 0.75, 0.625, 0.5, 0.875, 0.5, 0.875, 0.75, 0.625, 0.75, 1.0, 0.875, 1.0, 1.0, 0.9375, 1.0, 0.9375, 0.875, 0.9375, 0.875, 0.9375, 1.0, 0.875, 1.0, 0.875, 0.875, 0.875, 0.875, 0.875, 1.0, 0.8125, 1.0, 0.8125, 0.875, 0.8125, 0.875, 0.8125, 1.0, 0.75, 1.0, 0.75, 0.875, 0.75, 0.875, 0.75, 1.0, 0.6875, 1.0, 0.6875, 0.875, 0.6875, 0.875, 0.6875, 1.0, 0.625, 1.0, 0.625, 0.875, 0.625, 0.875, 0.625, 1.0, 0.5625, 1.0, 0.5625, 0.875, 0.5625, 0.875, 0.5625, 1.0, 0.5, 1.0, 0.5, 0.875, 0.5, 0.875, 0.5, 1.0, 0.4375, 1.0, 0.4375, 0.875, 0.4375, 0.875, 0.4375, 1.0, 0.375, 1.0, 0.375, 0.875, 0.375, 0.875, 0.375, 1.0, 0.3125, 1.0, 0.3125, 0.875, 0.1875, 0.75, 0.1875, 0.5, 0.1875, 0.5, 0.1875, 0.75, 0.1875, 0.5, 0.1875, 0.5, 0.1875, 0.5, 0.1875, 0.5, 0.1875, 0.875, 0.1875, 1.0, 0.125, 1.0, 0.125, 0.875, 0.3826, 0.1184, 0.4203, 0.1778, 0.4203, 0.1778, 0.3826, 0.1184, 0.125, 0.875, 0.125, 1.0, 0.0625, 1.0, 0.0625, 0.875, 0.0625, 0.875, 0.0625, 1.0, 0.0, 1.0, 0.0, 0.875, 0.6875, 0.5, 0.625, 0.5, 0.625, 0.5, 0.6875, 0.5, 0.0625, 0.5, 0.0625, 0.75, 0.0, 0.75, 0.0, 0.5, 0.125, 0.5, 0.125, 0.75, 0.0625, 0.75, 0.0625, 0.5, 0.1875, 0.5, 0.1875, 0.75, 0.125, 0.75, 0.125, 0.5, 0.3125, 0.75, 0.3125, 0.875, 0.3125, 0.875, 0.3125, 0.75, 0.02827, 0.1582, 0.01, 0.25, 0.01, 0.25, 0.02827, 0.1582, 0.375, 0.5, 0.375, 0.75, 0.3125, 0.75, 0.3125, 0.5, 0.4375, 0.5, 0.4375, 0.75, 0.375, 0.75, 0.375, 0.5, 0.5, 0.5, 0.5, 0.75, 0.4375, 0.75, 0.4375, 0.5, 0.5625, 0.5, 0.5625, 0.75, 0.5, 0.75, 0.5, 0.5, 0.625, 0.5, 0.625, 0.75, 0.5625, 0.75, 0.5625, 0.5, 0.6875, 0.5, 0.6875, 0.75, 0.625, 0.75, 0.625, 0.5, 0.75, 0.5, 0.75, 0.75, 0.6875, 0.75, 0.6875, 0.5, 0.8125, 0.5, 0.8125, 0.75, 0.75, 0.75, 0.75, 0.5, 0.875, 0.5, 0.875, 0.75, 0.8125, 0.75, 0.8125, 0.5, 0.9375, 0.5, 0.9375, 0.75, 0.875, 0.75, 0.875, 0.5, 1.0, 0.5, 1.0, 0.75, 0.9375, 0.75, 0.9375, 0.5, 0.375, 0.5, 0.3125, 0.5, 0.3125, 0.5, 0.375, 0.5, 0.0625, 0.5, 0.0, 0.5, 0.0, 0.5, 0.0625, 0.5, 0.8125, 0.5, 0.75, 0.5, 0.75, 0.5, 0.8125, 0.5, 0.5, 0.5, 0.4375, 0.5, 0.4375, 0.5, 0.5, 0.5, 0.1875, 0.5, 0.125, 0.5, 0.125, 0.5, 0.1875, 0.5, 0.9375, 0.5, 0.875, 0.5, 0.875, 0.5, 0.9375, 0.5, 0.625, 0.5, 0.5625, 0.5, 0.5625, 0.5, 0.625, 0.5, 0.01, 0.25, 0.02827, 0.3418, 0.02827, 0.3418, 0.01, 0.25, 0.75, 0.5, 0.6875, 0.5, 0.6875, 0.5, 0.75, 0.5, 0.4375, 0.5, 0.375, 0.5, 0.375, 0.5, 0.4375, 0.5, 0.125, 0.5, 0.0625, 0.5, 0.0625, 0.5, 0.125, 0.5, 0.875, 0.5, 0.8125, 0.5, 0.8125, 0.5, 0.875, 0.5, 0.5625, 0.5, 0.5, 0.5, 0.5, 0.5, 0.5625, 0.5, 1.0, 0.5, 0.9375, 0.5, 0.9375, 0.5, 1.0, 0.5, 0.3125, 0.875, 0.3125, 1.0, 0.3125, 1.0, 0.3125, 0.875, 0.0625, 0.75, 0.0625, 0.875, 0.0, 0.875, 0.0, 0.75, 0.125, 0.75, 0.125, 0.875, 0.0625, 0.875, 0.0625, 0.75, 0.1875, 0.75, 0.1875, 0.875, 0.125, 0.875, 0.125, 0.75, 0.1875, 0.875, 0.1875, 0.75, 0.1875, 0.75, 0.1875, 0.875, 0.375, 0.75, 0.375, 0.875, 0.3125, 0.875, 0.3125, 0.75, 0.4375, 0.75, 0.4375, 0.875, 0.375, 0.875, 0.375, 0.75, 0.5, 0.75, 0.5, 0.875, 0.4375, 0.875, 0.4375, 0.75, 0.5625, 0.75, 0.5625, 0.875, 0.5, 0.875, 0.5, 0.75, 0.625, 0.75, 0.625, 0.875, 0.5625, 0.875, 0.5625, 0.75, 0.6875, 0.75, 0.6875, 0.875, 0.625, 0.875, 0.625, 0.75, 0.75, 0.75, 0.75, 0.875, 0.6875, 0.875, 0.6875, 0.75, 0.8125, 0.75, 0.8125, 0.875, 0.75, 0.875, 0.75, 0.75, 0.875, 0.75, 0.875, 0.875, 0.8125, 0.875, 0.8125, 0.75, 0.9375, 0.75, 0.9375, 0.875, 0.875, 0.875, 0.875, 0.75, 1.0, 0.75, 1.0, 0.875, 0.9375, 0.875, 0.9375, 0.75, 0.3125, 0.875, 0.3125, 1.0, 0.25, 1.0, 0.25, 0.875, 0.25, 0.875, 0.25, 1.0, 0.1875, 1.0, 0.1875, 0.875, 0.25, 0.5, 0.25, 0.75, 0.1875, 0.75, 0.1875, 0.5, 0.3125, 0.5, 0.3125, 0.75, 0.25, 0.75, 0.25, 0.5, 0.3125, 0.5, 0.25, 0.5, 0.25, 0.5, 0.3125, 0.5, 0.25, 0.5, 0.1875, 0.5, 0.1875, 0.5, 0.25, 0.5, 0.25, 0.75, 0.25, 0.875, 0.1875, 0.875, 0.1875, 0.75, 0.3125, 0.75, 0.3125, 0.875, 0.25, 0.875, 0.25, 0.75, 0.3125, 0.5, 0.3125, 0.75, 0.3125, 0.75, 0.3125, 0.5, 0.1875, 1.0, 0.1875, 0.875, 0.1875, 0.875, 0.1875, 1.0, 0.3125, 0.5, 0.3125, 0.5, 0.3125, 0.5, 0.3125, 0.5, 0.6875, 0.5, 0.625, 0.5, 0.625, 0.5, 0.6875, 0.5, 0.6875, 0.5, 0.625, 0.5, 0.625, 0.5, 0.6875, 0.5, 0.1875, 0.5, 0.125, 0.5, 0.125, 0.5, 0.1875, 0.5, 0.625, 0.5, 0.5625, 0.5, 0.5625, 0.5, 0.625, 0.5, 0.125, 0.5, 0.0625, 0.5, 0.0625, 0.5, 0.125, 0.5, 0.5625, 0.5, 0.5, 0.5, 0.5, 0.5, 0.5625, 0.5, 1.0, 0.5, 0.9375, 0.5, 0.9375, 0.5, 1.0, 0.5, 0.0625, 0.5, 0.0, 0.5, 0.0, 0.5, 0.0625, 0.5, 0.5, 0.5, 0.4375, 0.5, 0.4375, 0.5, 0.5, 0.5, 0.9375, 0.5, 0.875, 0.5, 0.875, 0.5, 0.9375, 0.5, 0.4375, 0.5, 0.375, 0.5, 0.375, 0.5, 0.4375, 0.5, 0.875, 0.5, 0.8125, 0.5, 0.8125, 0.5, 0.875, 0.5, 0.375, 0.5, 0.3125, 0.5, 0.3125, 0.5, 0.375, 0.5, 0.8125, 0.5, 0.75, 0.5, 0.75, 0.5, 0.8125, 0.5, 0.75, 0.5, 0.6875, 0.5, 0.6875, 0.5, 0.75, 0.5, 0.75, 0.49, 0.8418, 0.4717, 0.9197, 0.4197, 0.9717, 0.3418, 0.99, 0.25, 0.9717, 0.1582, 0.9197, 0.08029, 0.8418, 0.02827, 0.75, 0.01, 0.6582, 0.02827, 0.5803, 0.08029, 0.5283, 0.1582, 0.51, 0.25, 0.5283, 0.3418, 0.5803, 0.4197, 0.6582, 0.4717, 0.1875, 0.5, 0.125, 0.5, 0.125, 0.5, 0.1875, 0.5, 0.625, 0.5, 0.5625, 0.5, 0.5625, 0.5, 0.625, 0.5, 0.125, 0.5, 0.0625, 0.5, 0.0625, 0.5, 0.125, 0.5, 0.5625, 0.5, 0.5, 0.5, 0.5, 0.5, 0.5625, 0.5, 1.0, 0.5, 0.9375, 0.5, 0.9375, 0.5, 1.0, 0.5, 0.0625, 0.5, 0.0, 0.5, 0.0, 0.5, 0.0625, 0.5, 0.5, 0.5, 0.4375, 0.5, 0.4375, 0.5, 0.5, 0.5, 0.9375, 0.5, 0.875, 0.5, 0.875, 0.5, 0.9375, 0.5, 0.4375, 0.5, 0.375, 0.5, 0.375, 0.5, 0.4375, 0.5, 0.875, 0.5, 0.8125, 0.5, 0.8125, 0.5, 0.875, 0.5, 0.375, 0.5, 0.3125, 0.5, 0.3125, 0.5, 0.375, 0.5, 0.8125, 0.5, 0.75, 0.5, 0.75, 0.5, 0.8125, 0.5, 0.75, 0.5, 0.6875, 0.5, 0.6875, 0.5, 0.75, 0.5, 0.0, 0.0, 0.0, 0.0, 0.0, 0.0, 0.0, 0.0, 0.0, 0.0, 0.0, 0.0, 0.0, 0.0, 0.0, 0.0, 0.0, 0.0, 0.51, 0.25, 0.5283, 0.3418, 0.5283, 0.3418, 0.51, 0.25, 0.5283, 0.3418, 0.51, 0.25, 0.51, 0.25, 0.5283, 0.3418, 0.51, 0.25, 0.5283, 0.1582, 0.5283, 0.1582, 0.51, 0.25, 0.5283, 0.1582, 0.51, 0.25, 0.51, 0.25, 0.5283, 0.1582, 0.51, 0.25, 0.5283, 0.3418, 0.5283, 0.3418, 0.51, 0.25, 0.51, 0.25, 0.5283, 0.1582, 0.5283, 0.1582, 0.51, 0.25, 0.3125, 0.5, 0.51, 0.25, 0.51, 0.25, 0.3125, 0.5, 0.5283, 0.3418, 0.51, 0.25, 0.51, 0.25, 0.5283, 0.3418, 0.1875, 0.5, 0.1875, 0.5, 0.1875, 0.5, 0.1875, 0.5, 0.1875, 0.5, 0.1875, 0.5, 0.3125, 0.5, 0.3125, 0.5, 0.3125, 0.5, 0.3125, 0.5, 0.3125, 0.5, 0.3125, 0.5, 0.0, 0.0, 0.0, 0.0, 0.0, 0.0, 0.0, 0.0, 0.0, 0.0, 0.0, 0.0, 0.0, 0.0, 0.0, 0.0, 0.0, 0.0, 0.0, 0.0, 0.0, 0.0, 0.0, 0.0, 0.0, 0.0, 0.0, 0.0, 0.0, 0.0, 0.0, 0.0, 0.0, 0.0, 0.253, 0.4347, 0.3232, 0.4209, 0.3418, 0.4717, 0.25, 0.49, 0.3232, 0.4209, 0.3826, 0.3816, 0.4197, 0.4197, 0.3418, 0.4717, 0.3826, 0.3816, 0.4203, 0.3222, 0.4717, 0.3418, 0.4197, 0.4197, 0.4203, 0.3222, 0.4354, 0.25, 0.49, 0.25, 0.4717, 0.3418, 0.4354, 0.25, 0.4203, 0.1778, 0.4717, 0.1582, 0.49, 0.25, 0.4203, 0.1778, 0.3826, 0.1184, 0.4197, 0.08029, 0.4717, 0.1582, 0.3826, 0.1184, 0.3232, 0.07914, 0.3418, 0.02827, 0.4197, 0.08029, 0.3232, 0.07914, 0.253, 0.0653, 0.25, 0.01, 0.3418, 0.02827, 0.253, 0.0653, 0.1823, 0.08108, 0.1582, 0.02827, 0.25, 0.01, 0.1823, 0.08108, 0.09552, 0.1445, 0.08029, 0.08029, 0.1582, 0.02827, 0.09552, 0.1445, 0.0745, 0.1625, 0.02827, 0.1582, 0.08029, 0.08029, 0.0745, 0.1625, 0.05448, 0.25, 0.01, 0.25, 0.02827, 0.1582, 0.05448, 0.25, 0.0745, 0.3375, 0.02827, 0.3418, 0.01, 0.25, 0.0745, 0.3375, 0.09552, 0.3555, 0.08029, 0.4197, 0.02827, 0.3418, 0.09552, 0.3555, 0.1823, 0.4189, 0.1582, 0.4717, 0.08029, 0.4197, 0.1823, 0.4189, 0.253, 0.4347, 0.25, 0.49, 0.1582, 0.4717, 0.3232, 0.4209, 0.253, 0.4347, 0.1823, 0.4189, 0.09552, 0.3555, 0.0745, 0.3375, 0.05448, 0.25, 0.0745, 0.1625, 0.09552, 0.1445, 0.1823, 0.08108, 0.253, 0.0653, 0.3232, 0.07914, 0.3826, 0.1184, 0.4203, 0.1778, 0.4354, 0.25, 0.4203, 0.3222, 0.3826, 0.3816, 0.09552, 0.3555, 0.0745, 0.3375, 0.0745, 0.3375, 0.09552, 0.3555, 0.3232, 0.07914, 0.3826, 0.1184, 0.3826, 0.1184, 0.3232, 0.07914, 0.1823, 0.4189, 0.09552, 0.3555, 0.09552, 0.3555, 0.1823, 0.4189, 0.253, 0.0653, 0.3232, 0.07914, 0.3232, 0.07914, 0.253, 0.0653, 0.3232, 0.4209, 0.253, 0.4347, 0.253, 0.4347, 0.3232, 0.4209, 0.253, 0.4347, 0.1823, 0.4189, 0.1823, 0.4189, 0.253, 0.4347, 0.1823, 0.08108, 0.253, 0.0653, 0.253, 0.0653, 0.1823, 0.08108, 0.3826, 0.3816, 0.3232, 0.4209, 0.3232, 0.4209, 0.3826, 0.3816, 0.09552, 0.1445, 0.1823, 0.08108, 0.1823, 0.08108, 0.09552, 0.1445, 0.4203, 0.3222, 0.3826, 0.3816, 0.3826, 0.3816, 0.4203, 0.3222, 0.0745, 0.1625, 0.09552, 0.1445, 0.09552, 0.1445, 0.0745, 0.1625, 0.4354, 0.25, 0.4203, 0.3222, 0.4203, 0.3222, 0.4354, 0.25, 0.05448, 0.25, 0.0745, 0.1625, 0.0745, 0.1625, 0.05448, 0.25, 0.4203, 0.1778, 0.4354, 0.25, 0.4354, 0.25, 0.4203, 0.1778, 0.0745, 0.3375, 0.05448, 0.25, 0.05448, 0.25, 0.0745, 0.3375, 0.0745, 0.3375, 0.05448, 0.25, 0.05448, 0.25, 0.0745, 0.3375, 0.4203, 0.1778, 0.4354, 0.25, 0.4354, 0.25, 0.4203, 0.1778, 0.05448, 0.25, 0.0745, 0.1625, 0.0745, 0.1625, 0.05448, 0.25, 0.4354, 0.25, 0.4203, 0.3222, 0.4203, 0.3222, 0.4354, 0.25, 0.0745, 0.1625, 0.09552, 0.1445, 0.09552, 0.1445, 0.0745, 0.1625, 0.4203, 0.3222, 0.3826, 0.3816, 0.3826, 0.3816, 0.4203, 0.3222, 0.09552, 0.1445, 0.1823, 0.08108, 0.1823, 0.08108, 0.09552, 0.1445, 0.3826, 0.3816, 0.3232, 0.4209, 0.3232, 0.4209, 0.3826, 0.3816, 0.1823, 0.08108, 0.253, 0.0653, 0.253, 0.0653, 0.1823, 0.08108, 0.253, 0.4347, 0.1823, 0.4189, 0.1823, 0.4189, 0.253, 0.4347, 0.3232, 0.4209, 0.253, 0.4347, 0.253, 0.4347, 0.3232, 0.4209, 0.253, 0.0653, 0.3232, 0.07914, 0.3232, 0.07914, 0.253, 0.0653, 0.1823, 0.4189, 0.09552, 0.3555, 0.09552, 0.3555, 0.1823, 0.4189, 0.3232, 0.07914, 0.3826, 0.1184, 0.3826, 0.1184, 0.3232, 0.07914, 0.09552, 0.3555, 0.0745, 0.3375, 0.0745, 0.3375, 0.09552, 0.3555, 0.3826, 0.1184, 0.4203, 0.1778, 0.4203, 0.1778, 0.3826, 0.1184, 0.2498, 0.4301, 0.3187, 0.4164, 0.3418, 0.4717, 0.25, 0.49, 0.3187, 0.4164, 0.3772, 0.3773, 0.4197, 0.4197, 0.3418, 0.4717, 0.3772, 0.3773, 0.4162, 0.3189, 0.4717, 0.3418, 0.4197, 0.4197, 0.4162, 0.3189, 0.4299, 0.25, 0.49, 0.25, 0.4717, 0.3418, 0.4299, 0.25, 0.4162, 0.1811, 0.4717, 0.1582, 0.49, 0.25, 0.4162, 0.1811, 0.3772, 0.1227, 0.4197, 0.08029, 0.4717, 0.1582, 0.3772, 0.1227, 0.3187, 0.08365, 0.3418, 0.02827, 0.4197, 0.08029, 0.3187, 0.08365, 0.2498, 0.06994, 0.25, 0.01, 0.3418, 0.02827, 0.2498, 0.06994, 0.1807, 0.08365, 0.1582, 0.02827, 0.25, 0.01, 0.1807, 0.08365, 0.1226, 0.1221, 0.08029, 0.08029, 0.1582, 0.02827, 0.1226, 0.1221, 0.08539, 0.18, 0.02827, 0.1582, 0.08029, 0.08029, 0.08539, 0.18, 0.07096, 0.25, 0.01, 0.25, 0.02827, 0.1582, 0.07096, 0.25, 0.08539, 0.32, 0.02827, 0.3418, 0.01, 0.25, 0.08539, 0.32, 0.1226, 0.3779, 0.08029, 0.4197, 0.02827, 0.3418, 0.1226, 0.3779, 0.1807, 0.4164, 0.1582, 0.4717, 0.08029, 0.4197, 0.1807, 0.4164, 0.2498, 0.4301, 0.25, 0.49, 0.1582, 0.4717, 0.2498, 0.4301, 0.25, 0.49, 0.3418, 0.4717, 0.3187, 0.4164, 0.3187, 0.4164, 0.3418, 0.4717, 0.4197, 0.4197, 0.3772, 0.3773, 0.3772, 0.3773, 0.4197, 0.4197, 0.4717, 0.3418, 0.4162, 0.3189, 0.4162, 0.3189, 0.4717, 0.3418, 0.49, 0.25, 0.4299, 0.25, 0.4299, 0.25, 0.49, 0.25, 0.4717, 0.1582, 0.4162, 0.1811, 0.4162, 0.1811, 0.4717, 0.1582, 0.4197, 0.08029, 0.3772, 0.1227, 0.3772, 0.1227, 0.4197, 0.08029, 0.3418, 0.02827, 0.3187, 0.08365, 0.3187, 0.08365, 0.3418, 0.02827, 0.25, 0.01, 0.2498, 0.06994, 0.2498, 0.06994, 0.25, 0.01, 0.1582, 0.02827, 0.1807, 0.08365, 0.1807, 0.08365, 0.1582, 0.02827, 0.08029, 0.08029, 0.1226, 0.1221, 0.1226, 0.1221, 0.08029, 0.08029, 0.02827, 0.1582, 0.08539, 0.18, 0.08539, 0.18, 0.02827, 0.1582, 0.01, 0.25, 0.07096, 0.25, 0.07096, 0.25, 0.01, 0.25, 0.02827, 0.3418, 0.08539, 0.32, 0.08539, 0.32, 0.02827, 0.3418, 0.08029, 0.4197, 0.1226, 0.3779, 0.1226, 0.3779, 0.08029, 0.4197, 0.1582, 0.4717, 0.1807, 0.4164, 0.1807, 0.4164, 0.1582, 0.4717, 0.25, 0.49, 0.2498, 0.4301, 0.3187, 0.4164, 0.2498, 0.4301, 0.2498, 0.4301, 0.3187, 0.4164, 0.3772, 0.3773, 0.3187, 0.4164, 0.3187, 0.4164, 0.3772, 0.3773, 0.4162, 0.3189, 0.3772, 0.3773, 0.3772, 0.3773, 0.4162, 0.3189, 0.4299, 0.25, 0.4162, 0.3189, 0.4162, 0.3189, 0.4299, 0.25, 0.4162, 0.1811, 0.4299, 0.25, 0.4299, 0.25, 0.4162, 0.1811, 0.3772, 0.1227, 0.4162, 0.1811, 0.4162, 0.1811, 0.3772, 0.1227, 0.3187, 0.08365, 0.3772, 0.1227, 0.3772, 0.1227, 0.3187, 0.08365, 0.2498, 0.06994, 0.3187, 0.08365, 0.3187, 0.08365, 0.2498, 0.06994, 0.1807, 0.08365, 0.2498, 0.06994, 0.2498, 0.06994, 0.1807, 0.08365, 0.1226, 0.1221, 0.1807, 0.08365, 0.1807, 0.08365, 0.1226, 0.1221, 0.08539, 0.18, 0.1226, 0.1221, 0.1226, 0.1221, 0.08539, 0.18, 0.07096, 0.25, 0.08539, 0.18, 0.08539, 0.18, 0.07096, 0.25, 0.08539, 0.32, 0.07096, 0.25, 0.07096, 0.25, 0.08539, 0.32, 0.1226, 0.3779, 0.08539, 0.32, 0.08539, 0.32, 0.1226, 0.3779, 0.1807, 0.4164, 0.1226, 0.3779, 0.1226, 0.3779, 0.1807, 0.4164, 0.2498, 0.4301, 0.1807, 0.4164, 0.1807, 0.4164, 0.2498, 0.4301, 0.25, 0.49, 0.3418, 0.4717, 0.3418, 0.4717, 0.25, 0.49, 0.3418, 0.4717, 0.4197, 0.4197, 0.4197, 0.4197, 0.3418, 0.4717, 0.4197, 0.4197, 0.4717, 0.3418, 0.4717, 0.3418, 0.4197, 0.4197, 0.4717, 0.3418, 0.49, 0.25, 0.49, 0.25, 0.4717, 0.3418, 0.49, 0.25, 0.4717, 0.1582, 0.4717, 0.1582, 0.49, 0.25, 0.4717, 0.1582, 0.4197, 0.08029, 0.4197, 0.08029, 0.4717, 0.1582, 0.4197, 0.08029, 0.3418, 0.02827, 0.3418, 0.02827, 0.4197, 0.08029, 0.3418, 0.02827, 0.25, 0.01, 0.25, 0.01, 0.3418, 0.02827, 0.25, 0.01, 0.1582, 0.02827, 0.1582, 0.02827, 0.25, 0.01, 0.1582, 0.02827, 0.08029, 0.08029, 0.08029, 0.08029, 0.1582, 0.02827, 0.08029, 0.08029, 0.02827, 0.1582, 0.02827, 0.1582, 0.08029, 0.08029, 0.02827, 0.1582, 0.01, 0.25, 0.01, 0.25, 0.02827, 0.1582, 0.01, 0.25, 0.02827, 0.3418, 0.02827, 0.3418, 0.01, 0.25, 0.02827, 0.3418, 0.08029, 0.4197, 0.08029, 0.4197, 0.02827, 0.3418, 0.08029, 0.4197, 0.1582, 0.4717, 0.1582, 0.4717, 0.08029, 0.4197, 0.1582, 0.4717, 0.25, 0.49, 0.25, 0.49, 0.1582, 0.4717, 0.3418, 0.4717, 0.25, 0.49, 0.1582, 0.4717, 0.08029, 0.4197, 0.02827, 0.3418, 0.02827, 0.1582, 0.08029, 0.08029, 0.1582, 0.02827, 0.25, 0.01, 0.3418, 0.02827, 0.4197, 0.08029, 0.4717, 0.1582, 0.49, 0.25, 0.4717, 0.3418, 0.4197, 0.4197, 0.3418, 0.4717, 0.4197, 0.4197, 0.4717, 0.3418, 0.49, 0.25, 0.4717, 0.1582, 0.4197, 0.08029, 0.3418, 0.02827, 0.25, 0.01, 0.1582, 0.02827, 0.08029, 0.08029, 0.02827, 0.1582, 0.02827, 0.3418, 0.08029, 0.4197, 0.1582, 0.4717, 0.25, 0.49, 0.25, 0.49, 0.3418, 0.4717, 0.3418, 0.4717, 0.25, 0.49, 0.3418, 0.4717, 0.4197, 0.4197, 0.4197, 0.4197, 0.3418, 0.4717, 0.4197, 0.4197, 0.4717, 0.3418, 0.4717, 0.3418, 0.4197, 0.4197, 0.4717, 0.3418, 0.49, 0.25, 0.49, 0.25, 0.4717, 0.3418, 0.49, 0.25, 0.4717, 0.1582, 0.4717, 0.1582, 0.49, 0.25, 0.4717, 0.1582, 0.4197, 0.08029, 0.4197, 0.08029, 0.4717, 0.1582, 0.4197, 0.08029, 0.3418, 0.02827, 0.3418, 0.02827, 0.4197, 0.08029, 0.3418, 0.02827, 0.25, 0.01, 0.25, 0.01, 0.3418, 0.02827, 0.25, 0.01, 0.1582, 0.02827, 0.1582, 0.02827, 0.25, 0.01, 0.1582, 0.02827, 0.08029, 0.08029, 0.08029, 0.08029, 0.1582, 0.02827, 0.08029, 0.08029, 0.02827, 0.1582, 0.02827, 0.1582, 0.08029, 0.08029, 0.02827, 0.3418, 0.08029, 0.4197, 0.08029, 0.4197, 0.02827, 0.3418, 0.08029, 0.4197, 0.1582, 0.4717, 0.1582, 0.4717, 0.08029, 0.4197, 0.1582, 0.4717, 0.25, 0.49, 0.25, 0.49, 0.1582, 0.4717, 0.02827, 0.1582, 0.02827, 0.3418, 0.02827, 0.3418, 0.02827, 0.1582, 0.375, 0.0, 0.625, 0.0, 0.625, 0.25, 0.375, 0.25, 0.375, 0.25, 0.625, 0.25, 0.625, 0.5, 0.375, 0.5, 0.375, 0.5, 0.625, 0.5, 0.625, 0.75, 0.375, 0.75, 0.375, 0.75, 0.625, 0.75, 0.625, 1.0, 0.375, 1.0, 0.125, 0.5, 0.375, 0.5, 0.375, 0.75, 0.125, 0.75, 0.625, 0.5, 0.875, 0.5, 0.875, 0.75, 0.625, 0.75])
me_cube_004.materials.append(mat_toilet_seat)
me_cube_004.materials.append(mat_toilet)
me_cube_004.materials.append(mat_toilet_water)
me_cube_004.use_remesh_fix_poles = True
me_cube_004.use_remesh_preserve_attributes = False
me_cube_004.update()

# ---- objects
ob_light = bpy.data.objects.new('Light', light_light)
ob_camera = bpy.data.objects.new('Camera', cam_camera)
ob_cube_002 = bpy.data.objects.new('Cube.002', me_cube_004)

# ---- transforms, parenting, visibility, modifiers, constraints
ob_light.location = (4.076, 1.005, 5.904)
ob_light.rotation_euler = (0.6503, 0.05522, 1.866)
ob_light.lock_rotations_4d = False
ob_light.empty_display_type = 'ARROWS'
ob_light.color = (0.0, 0.0, 0.0, 0.0)
ob_light.lineart.crease_threshold = 0.0
ob_camera.location = (7.359, -6.926, 4.958)
ob_camera.rotation_euler = (1.109, 0.0, 0.8149)
ob_camera.lock_rotations_4d = False
ob_camera.empty_display_type = 'ARROWS'
ob_camera.color = (0.0, 0.0, 0.0, 0.0)
ob_camera.display_type = 'WIRE'
ob_camera.lineart.crease_threshold = 0.0
ob_cube_002.location = (-0.7908, 1.644, 0.7558)
ob_cube_002.scale = (0.0303, 0.01657, 0.02002)

# ---- collection membership
col_collection.objects.link(ob_light)
col_collection.objects.link(ob_camera)
col_collection.objects.link(ob_cube_002)

# ---- scene / render settings (as saved in the file)
scene.camera = ob_camera
scene.frame_start = 1; scene.frame_end = 250; scene.frame_set(1)
scene.render.engine = 'BLENDER_EEVEE_NEXT'
scene.cycles.use_denoising = False
scene.cycles.samples = 128
scene.cycles.sampling_pattern = 'TABULATED_SOBOL'
scene.cycles.use_adaptive_sampling = False
scene.cycles.use_light_tree = False
scene.view_settings.view_transform = 'Filmic'
bpy.context.view_layer.update()
